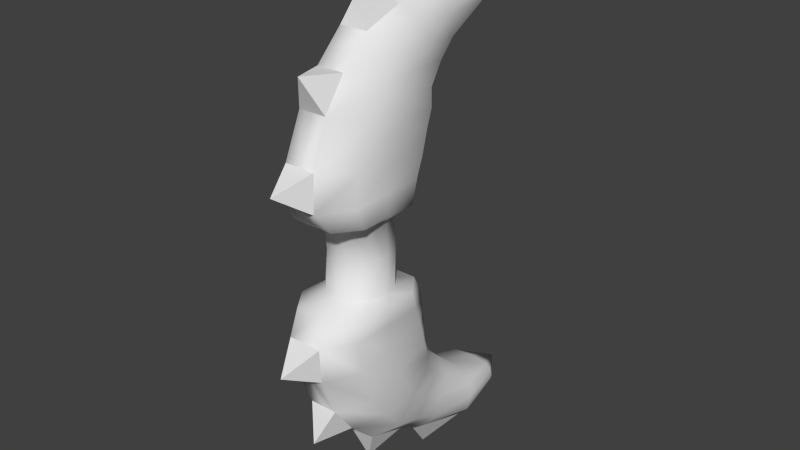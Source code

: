 # Source: hydraBow.blend  (saved by Blender 2.69.0; exported with 4.5.12 LTS)
import bpy
from mathutils import Matrix  # noqa: F401  (used for matrix-valued properties, if any)

bpy.ops.wm.read_factory_settings(use_empty=True)
scene = bpy.context.scene
scene.name = 'Scene'

# ---- collections
col_collection_1 = bpy.data.collections.new('Collection 1'); scene.collection.children.link(col_collection_1)

# ---- world
world_world = bpy.data.worlds.new('World'); scene.world = world_world
world_world.color = (0.05088, 0.05088, 0.05088)
world_world.use_sun_shadow = False
world_world.sun_shadow_jitter_overblur = 0.0
world_world.cycles.sampling_method = 'MANUAL'
world_world.cycles.sample_map_resolution = 256

# ---- meshes
me_cylinder_001 = bpy.data.meshes.new('Cylinder.001')
me_cylinder_001.from_pydata([(0.0, 0.03895, 0.04744), (0.01982, 0.03336, 0.04744), (0.03512, 0.01806, 0.04744), (0.04071, -0.002824, 0.04744), (0.03512, -0.02371, 0.04744), (0.01982, -0.039, 0.04744), (0.0, -0.0446, 0.04744), (1.416e-07, 0.04, 0.0), (0.02, 0.03464, 0.0), (0.03464, 0.02, 0.0), (0.04, -2.608e-08, 0.0), (0.03464, -0.02, 0.0), (0.02, -0.03464, 0.0), (1.527e-07, -0.04, 0.0), (0.0, 0.06092, 0.05619), (0.02857, 0.06092, 0.05619), (0.0495, 0.03152, 0.05619), (0.0495, -0.008207, 0.05619), (0.0495, -0.04793, 0.05619), (0.02857, -0.07725, 0.05619), (0.0, -0.07725, 0.05619), (0.0, 0.08017, 0.08311), (0.02196, 0.08016, 0.08311), (0.04661, 0.04262, 0.08311), (0.04661, -0.00811, 0.08311), (0.04661, -0.05884, 0.08311), (0.02196, -0.09628, 0.08311), (0.0, -0.09628, 0.08311), (0.0, -0.00592, 0.2571), (0.01813, -0.005919, 0.2571), (0.04469, 0.01425, 0.2369), (0.04469, 0.04159, 0.2095), (0.04469, 0.06893, 0.1822), (0.01813, 0.08916, 0.162), (0.0, 0.08916, 0.162), (0.0, -0.07033, 0.1833), (0.01824, -0.07033, 0.1833), (0.04854, -0.03581, 0.1718), (0.04854, 0.01098, 0.1562), (0.04854, 0.05776, 0.1407), (0.01824, 0.09238, 0.1291), (0.0, 0.09238, 0.1291), (0.0, 0.09415, 0.298), (0.01773, 0.09415, 0.298), (0.03495, 0.1007, 0.2784), (0.03495, 0.1095, 0.2518), (0.03495, 0.1184, 0.2252), (0.01773, 0.125, 0.2055), (0.0, 0.125, 0.2055), (0.0, 0.2213, 0.2603), (0.0, 0.2738, 0.2872), (0.02621, 0.2213, 0.2629), (0.03335, 0.2213, 0.27), (0.03596, 0.2213, 0.2798), (0.03335, 0.2213, 0.2895), (0.02621, 0.2213, 0.2966), (0.0, 0.2213, 0.2992), (0.04083, 0.1645, 0.2579), (0.04461, 0.1625, 0.2779), (0.04083, 0.1606, 0.2979), (0.02671, 0.1592, 0.3125), (0.0, 0.1592, 0.3163), (0.0, 0.1659, 0.2395), (0.02671, 0.1659, 0.2433), (0.0, -0.09192, 0.1292), (0.01993, -0.09192, 0.1292), (0.04859, -0.05387, 0.1237), (0.04859, -0.002311, 0.1163), (0.04859, 0.04925, 0.1089), (0.01993, 0.0874, 0.1034), (0.0, 0.08741, 0.1034), (0.0, -0.04182, 0.2223), (0.01782, -0.04182, 0.2223), (0.04788, -0.0129, 0.2056), (0.04788, 0.02628, 0.1829), (0.04788, 0.06547, 0.1602), (0.01782, 0.09447, 0.1434), (0.0, 0.09447, 0.1434), (0.0, 0.04602, 0.2747), (0.01834, 0.04602, 0.2747), (0.03891, 0.05857, 0.256), (0.03891, 0.07557, 0.2307), (0.03891, 0.09257, 0.2053), (0.01834, 0.1052, 0.1866), (0.0, 0.1052, 0.1866), (0.0, 0.1172, 0.3438), (0.0, -0.1355, 0.1101), (0.0, -0.08879, 0.2268), (0.0, 0.00775, 0.3021)], [], [(7, 0, 1, 8), (8, 1, 2, 9), (9, 2, 3, 10), (10, 3, 4, 11), (11, 4, 5, 12), (12, 5, 6, 13), (6, 5, 19, 20), (5, 4, 18, 19), (4, 3, 17, 18), (3, 2, 16, 17), (2, 1, 15, 16), (1, 0, 14, 15), (20, 19, 26, 27), (19, 18, 25, 26), (18, 17, 24, 25), (17, 16, 23, 24), (16, 15, 22, 23), (15, 14, 21, 22), (63, 47, 48, 62), (71, 72, 29, 28), (72, 73, 30, 29), (73, 74, 31, 30), (74, 75, 32, 31), (75, 76, 33, 32), (76, 77, 34, 33), (64, 65, 36, 35), (65, 66, 37, 36), (66, 67, 38, 37), (67, 68, 39, 38), (68, 69, 40, 39), (69, 70, 41, 40), (78, 79, 43, 42), (79, 80, 44, 43), (80, 81, 45, 44), (81, 82, 46, 45), (82, 83, 47, 46), (83, 84, 48, 47), (61, 60, 55, 56), (60, 59, 54, 55), (59, 58, 53, 54), (58, 57, 52, 53), (63, 57, 46, 47), (51, 52, 57, 63), (45, 46, 57, 58), (44, 45, 58, 59), (43, 44, 59, 60), (51, 63, 62, 49), (50, 51, 49), (50, 52, 51), (50, 53, 52), (50, 54, 53), (50, 55, 54), (50, 56, 55), (72, 71, 87), (26, 25, 66, 65), (25, 24, 67, 66), (24, 23, 68, 67), (23, 22, 69, 68), (22, 21, 70, 69), (79, 78, 88), (36, 37, 73, 72), (37, 38, 74, 73), (38, 39, 75, 74), (39, 40, 76, 75), (40, 41, 77, 76), (43, 60, 85), (29, 30, 80, 79), (30, 31, 81, 80), (31, 32, 82, 81), (32, 33, 83, 82), (33, 34, 84, 83), (65, 64, 86), (26, 65, 86), (27, 26, 86), (35, 36, 87), (36, 72, 87), (28, 29, 88), (29, 79, 88), (42, 43, 85), (60, 61, 85)])
me_cylinder_001.polygons.foreach_set('use_smooth', [1, 1, 1, 1, 1, 1, 1, 1, 1, 1, 1, 1, 1, 1, 1, 1, 1, 1, 1, 1, 1, 1, 1, 1, 1, 1, 1, 1, 1, 1, 1, 1, 1, 1, 1, 1, 1, 1, 1, 1, 1, 1, 1, 1, 1, 1, 1, 1, 1, 1, 1, 1, 1, 0, 1, 1, 1, 1, 1, 0, 1, 1, 1, 1, 1, 0, 1, 1, 1, 1, 1, 0, 0, 0, 0, 0, 0, 0, 0, 0])
_uv = me_cylinder_001.uv_layers.new(name='UVMap')
_uv.uv.foreach_set('vector', [0.199, 0.01961, 0.2853, 0.07456, 0.2643, 0.1155, 0.1752, 0.05742, 0.1752, 0.05742, 0.2643, 0.1155, 0.2372, 0.1602, 0.1521, 0.09237, 0.1521, 0.09237, 0.2372, 0.1602, 0.2046, 0.2024, 0.1271, 0.1245, 0.1271, 0.1245, 0.2046, 0.2024, 0.1636, 0.2372, 0.09863, 0.1537, 0.09863, 0.1537, 0.1636, 0.2372, 0.1195, 0.2635, 0.06742, 0.1784, 0.06742, 0.1784, 0.1195, 0.2635, 0.07976, 0.2814, 0.03403, 0.1991, 0.07976, 0.2814, 0.1195, 0.2635, 0.134, 0.3388, 0.08464, 0.3457, 0.1195, 0.2635, 0.1636, 0.2372, 0.1733, 0.296, 0.134, 0.3388, 0.1636, 0.2372, 0.2046, 0.2024, 0.2154, 0.2306, 0.1733, 0.296, 0.2046, 0.2024, 0.2372, 0.1602, 0.2782, 0.1783, 0.2154, 0.2306, 0.2372, 0.1602, 0.2643, 0.1155, 0.3229, 0.1341, 0.2782, 0.1783, 0.2643, 0.1155, 0.2853, 0.07456, 0.3327, 0.08192, 0.3229, 0.1341, 0.08464, 0.3457, 0.134, 0.3388, 0.1376, 0.398, 0.09719, 0.4064, 0.134, 0.3388, 0.1733, 0.296, 0.1967, 0.3417, 0.1376, 0.398, 0.1733, 0.296, 0.2154, 0.2306, 0.2588, 0.269, 0.1967, 0.3417, 0.2154, 0.2306, 0.2782, 0.1783, 0.3284, 0.2, 0.2588, 0.269, 0.2782, 0.1783, 0.3229, 0.1341, 0.381, 0.1385, 0.3284, 0.2, 0.3229, 0.1341, 0.3327, 0.08192, 0.3953, 0.09992, 0.381, 0.1385, 0.7464, 0.265, 0.6343, 0.2415, 0.6391, 0.2062, 0.7429, 0.2128, 0.3997, 0.5551, 0.3997, 0.5207, 0.4963, 0.5201, 0.4963, 0.5551, 0.3997, 0.5207, 0.419, 0.4374, 0.4955, 0.4459, 0.4963, 0.5201, 0.419, 0.4374, 0.443, 0.3552, 0.5004, 0.3722, 0.4955, 0.4459, 0.443, 0.3552, 0.4651, 0.2695, 0.5031, 0.2929, 0.5004, 0.3722, 0.4651, 0.2695, 0.4861, 0.1839, 0.5169, 0.2088, 0.5031, 0.2929, 0.4861, 0.1839, 0.5038, 0.1548, 0.536, 0.1752, 0.5169, 0.2088, 0.1891, 0.4931, 0.2042, 0.4575, 0.3072, 0.5046, 0.2934, 0.5372, 0.2042, 0.4575, 0.2573, 0.3848, 0.3444, 0.4227, 0.3072, 0.5046, 0.2573, 0.3848, 0.3131, 0.305, 0.3858, 0.3398, 0.3444, 0.4227, 0.3131, 0.305, 0.3715, 0.2252, 0.4267, 0.2543, 0.3858, 0.3398, 0.3715, 0.2252, 0.418, 0.1505, 0.462, 0.1708, 0.4267, 0.2543, 0.418, 0.1505, 0.4341, 0.1166, 0.4792, 0.1404, 0.462, 0.1708, 0.6043, 0.5159, 0.5956, 0.4813, 0.6967, 0.457, 0.7051, 0.4904, 0.5956, 0.4813, 0.5858, 0.4222, 0.6805, 0.4066, 0.6967, 0.457, 0.5858, 0.4222, 0.5809, 0.3606, 0.6627, 0.3524, 0.6805, 0.4066, 0.5809, 0.3606, 0.5747, 0.2973, 0.6452, 0.2963, 0.6627, 0.3524, 0.5747, 0.2973, 0.5779, 0.2312, 0.6343, 0.2415, 0.6452, 0.2963, 0.5779, 0.2312, 0.5879, 0.1967, 0.6391, 0.2062, 0.6343, 0.2415, 0.8523, 0.4338, 0.8132, 0.4012, 0.8857, 0.3128, 0.9268, 0.3375, 0.8132, 0.4012, 0.7941, 0.368, 0.873, 0.3009, 0.8857, 0.3128, 0.7941, 0.368, 0.7763, 0.3357, 0.8631, 0.2873, 0.873, 0.3009, 0.7763, 0.3357, 0.7593, 0.3019, 0.8557, 0.2722, 0.8631, 0.2873, 0.7464, 0.265, 0.7593, 0.3019, 0.6452, 0.2963, 0.6343, 0.2415, 0.8517, 0.2554, 0.8557, 0.2722, 0.7593, 0.3019, 0.7464, 0.265, 0.6627, 0.3524, 0.6452, 0.2963, 0.7593, 0.3019, 0.7763, 0.3357, 0.6805, 0.4066, 0.6627, 0.3524, 0.7763, 0.3357, 0.7941, 0.368, 0.6967, 0.457, 0.6805, 0.4066, 0.7941, 0.368, 0.8132, 0.4012, 0.8517, 0.2554, 0.7464, 0.265, 0.7429, 0.2128, 0.855, 0.208, 0.966, 0.2395, 0.8517, 0.2554, 0.855, 0.208, 0.966, 0.2395, 0.8557, 0.2722, 0.8517, 0.2554, 0.966, 0.2395, 0.8631, 0.2873, 0.8557, 0.2722, 0.966, 0.2395, 0.873, 0.3009, 0.8631, 0.2873, 0.966, 0.2395, 0.8857, 0.3128, 0.873, 0.3009, 0.966, 0.2395, 0.9268, 0.3375, 0.8857, 0.3128, 0.8544, 0.7876, 0.8263, 0.8119, 0.7619, 0.7376, 0.1376, 0.398, 0.1967, 0.3417, 0.2573, 0.3848, 0.2042, 0.4575, 0.1967, 0.3417, 0.2588, 0.269, 0.3131, 0.305, 0.2573, 0.3848, 0.2588, 0.269, 0.3284, 0.2, 0.3715, 0.2252, 0.3131, 0.305, 0.3284, 0.2, 0.381, 0.1385, 0.418, 0.1505, 0.3715, 0.2252, 0.381, 0.1385, 0.3953, 0.09992, 0.4341, 0.1166, 0.418, 0.1505, 0.6168, 0.7324, 0.6392, 0.7634, 0.5595, 0.8208, 0.3072, 0.5046, 0.3444, 0.4227, 0.419, 0.4374, 0.3997, 0.5207, 0.3444, 0.4227, 0.3858, 0.3398, 0.443, 0.3552, 0.419, 0.4374, 0.3858, 0.3398, 0.4267, 0.2543, 0.4651, 0.2695, 0.443, 0.3552, 0.4267, 0.2543, 0.462, 0.1708, 0.4861, 0.1839, 0.4651, 0.2695, 0.462, 0.1708, 0.4792, 0.1404, 0.5038, 0.1548, 0.4861, 0.1839, 0.1046, 0.5574, 0.1901, 0.6684, 0.06763, 0.6643, 0.4963, 0.5201, 0.4955, 0.4459, 0.5858, 0.4222, 0.5956, 0.4813, 0.4955, 0.4459, 0.5004, 0.3722, 0.5809, 0.3606, 0.5858, 0.4222, 0.5004, 0.3722, 0.5031, 0.2929, 0.5747, 0.2973, 0.5809, 0.3606, 0.5031, 0.2929, 0.5169, 0.2088, 0.5779, 0.2312, 0.5747, 0.2973, 0.5169, 0.2088, 0.536, 0.1752, 0.5879, 0.1967, 0.5779, 0.2312, 0.3749, 0.7522, 0.3439, 0.7798, 0.2778, 0.7057, 0.3749, 0.6555, 0.3749, 0.7522, 0.2778, 0.7057, 0.3388, 0.6274, 0.3749, 0.6555, 0.2778, 0.7057, 0.8253, 0.6624, 0.8544, 0.6869, 0.7619, 0.7376, 0.8544, 0.6869, 0.8544, 0.7876, 0.7619, 0.7376, 0.4802, 0.7629, 0.5024, 0.7324, 0.5595, 0.8208, 0.5024, 0.7324, 0.6168, 0.7324, 0.5595, 0.8208, 0.06763, 0.5574, 0.1046, 0.5574, 0.06763, 0.6643, 0.1901, 0.6684, 0.159, 0.7153, 0.06763, 0.6643])
me_cylinder_001.use_remesh_preserve_volume = False
me_cylinder_001.use_remesh_preserve_attributes = False
me_cylinder_001.use_mirror_vertex_groups = False
me_cylinder_001.update()

# ---- objects
ob_cylinder = bpy.data.objects.new('Cylinder', me_cylinder_001)

# ---- transforms, parenting, visibility, modifiers, constraints
ob_cylinder.location = (0.0, 0.0, 0.0)
ob_cylinder.lineart.crease_threshold = 0.0
_m = ob_cylinder.modifiers.new('Mirror', 'MIRROR')
_m.use_axis = (True, False, True)
_m.use_clip = True

# ---- collection membership
col_collection_1.objects.link(ob_cylinder)

# ---- scene / render settings (as saved in the file)
scene.frame_start = 1; scene.frame_end = 250; scene.frame_set(55)
scene.render.engine = 'BLENDER_EEVEE_NEXT'
scene.render.image_settings.compression = 90
scene.render.resolution_percentage = 50
scene.render.dither_intensity = 0.0
scene.cycles.use_denoising = False
scene.cycles.samples = 10
scene.cycles.sampling_pattern = 'TABULATED_SOBOL'
scene.cycles.light_sampling_threshold = 0.0
scene.cycles.use_adaptive_sampling = False
scene.cycles.use_light_tree = False
scene.cycles.blur_glossy = 0.0
scene.cycles.volume_bounces = 1
scene.cycles.pixel_filter_type = 'GAUSSIAN'
scene.cycles.sample_clamp_indirect = 0.0
scene.view_settings.view_transform = 'Standard'
bpy.context.view_layer.update()

# ---- added for rendering (the .blend has no active camera and no usable light): camera, sun
cam_auto = bpy.data.cameras.new('AutoCamera')
cam_auto.lens = 50.0
cam_auto.sensor_width = 36.0
cam_auto.clip_end = 1000.0
ob_auto_camera = bpy.data.objects.new('AutoCamera', cam_auto)
scene.collection.objects.link(ob_auto_camera)
ob_auto_camera.location = (0.746023, -0.826059, 0.596818)
ob_auto_camera.rotation_euler = (1.09748, -7.21219e-08, 0.694738)
scene.camera = ob_auto_camera
light_auto_sun = bpy.data.lights.new('AutoSun', 'SUN')
light_auto_sun.energy = 3.0
light_auto_sun.angle = 0.0523599
ob_auto_sun = bpy.data.objects.new('AutoSun', light_auto_sun)
scene.collection.objects.link(ob_auto_sun)
ob_auto_sun.rotation_euler = (0.872665, 0.174533, 0.523599)
bpy.context.view_layer.update()
